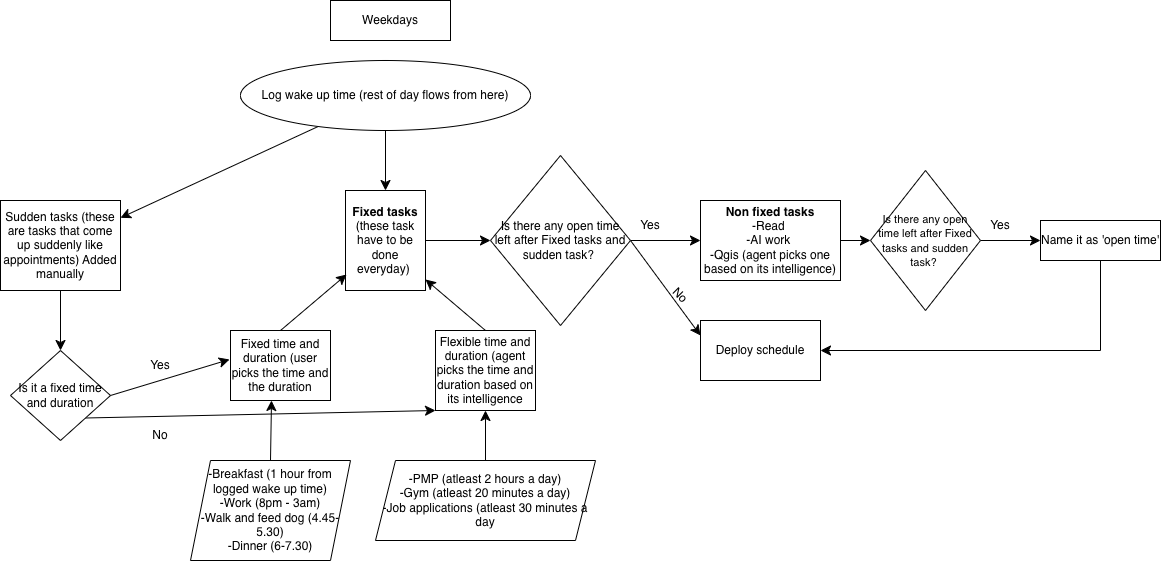

The diagram above was exported from draw.io. Its source (the exported page's mxGraphModel, read from the mxfile embedded in the PNG):
<mxGraphModel dx="1784" dy="722" grid="1" gridSize="10" guides="1" tooltips="1" connect="1" arrows="1" fold="1" page="1" pageScale="1" pageWidth="850" pageHeight="1100" math="0" shadow="0">
  <root>
    <mxCell id="0" />
    <mxCell id="1" parent="0" />
    <mxCell id="CLg5HzSupfjZMAMSgSgl-1" parent="1" style="rounded=0;whiteSpace=wrap;html=1;" value="Weekdays" vertex="1">
      <mxGeometry height="40" width="120" x="220" y="30" as="geometry" />
    </mxCell>
    <mxCell id="DEbAYq_NEltGkBpKK6Ye-29" edge="1" parent="1" source="CLg5HzSupfjZMAMSgSgl-5" style="edgeStyle=none;curved=1;rounded=0;orthogonalLoop=1;jettySize=auto;html=1;exitX=1;exitY=0.5;exitDx=0;exitDy=0;entryX=0;entryY=0.5;entryDx=0;entryDy=0;fontSize=12;startSize=8;endSize=8;" target="DEbAYq_NEltGkBpKK6Ye-27">
      <mxGeometry relative="1" as="geometry" />
    </mxCell>
    <mxCell id="CLg5HzSupfjZMAMSgSgl-5" parent="1" style="whiteSpace=wrap;html=1;rounded=0;" value="&lt;b&gt;Fixed tasks&lt;/b&gt; (these task have to be done everyday)&amp;nbsp;" vertex="1">
      <mxGeometry height="100" width="80" x="235" y="220" as="geometry" />
    </mxCell>
    <mxCell id="DEbAYq_NEltGkBpKK6Ye-1" edge="1" parent="1" source="CLg5HzSupfjZMAMSgSgl-11" style="edgeStyle=none;curved=1;rounded=0;orthogonalLoop=1;jettySize=auto;html=1;exitX=0.5;exitY=1;exitDx=0;exitDy=0;entryX=0.5;entryY=0;entryDx=0;entryDy=0;fontSize=12;startSize=8;endSize=8;" target="CLg5HzSupfjZMAMSgSgl-5">
      <mxGeometry relative="1" as="geometry" />
    </mxCell>
    <mxCell id="DEbAYq_NEltGkBpKK6Ye-3" edge="1" parent="1" source="CLg5HzSupfjZMAMSgSgl-11" style="edgeStyle=none;curved=1;rounded=0;orthogonalLoop=1;jettySize=auto;html=1;fontSize=12;startSize=8;endSize=8;" target="DEbAYq_NEltGkBpKK6Ye-2" value="">
      <mxGeometry relative="1" as="geometry" />
    </mxCell>
    <mxCell id="CLg5HzSupfjZMAMSgSgl-11" parent="1" style="ellipse;whiteSpace=wrap;html=1;" value="Log wake up time (rest of day flows from here)" vertex="1">
      <mxGeometry height="70" width="290" x="130" y="90" as="geometry" />
    </mxCell>
    <mxCell id="DEbAYq_NEltGkBpKK6Ye-6" edge="1" parent="1" source="DEbAYq_NEltGkBpKK6Ye-2" style="edgeStyle=none;curved=1;rounded=0;orthogonalLoop=1;jettySize=auto;html=1;fontSize=12;startSize=8;endSize=8;" value="">
      <mxGeometry relative="1" as="geometry">
        <mxPoint x="-30" y="300" as="targetPoint" />
      </mxGeometry>
    </mxCell>
    <mxCell id="DEbAYq_NEltGkBpKK6Ye-19" edge="1" parent="1" source="DEbAYq_NEltGkBpKK6Ye-2" style="edgeStyle=none;curved=1;rounded=0;orthogonalLoop=1;jettySize=auto;html=1;fontSize=12;startSize=8;endSize=8;" target="DEbAYq_NEltGkBpKK6Ye-18" value="">
      <mxGeometry relative="1" as="geometry" />
    </mxCell>
    <mxCell id="DEbAYq_NEltGkBpKK6Ye-2" parent="1" style="whiteSpace=wrap;html=1;" value="Sudden tasks (these are tasks that come up suddenly like appointments) Added manually" vertex="1">
      <mxGeometry height="90" width="120" x="-110" y="230" as="geometry" />
    </mxCell>
    <mxCell id="DEbAYq_NEltGkBpKK6Ye-7" parent="1" style="whiteSpace=wrap;html=1;" value="Fixed time and duration (user picks the time and the duration" vertex="1">
      <mxGeometry height="70" width="100" x="120" y="360" as="geometry" />
    </mxCell>
    <mxCell id="DEbAYq_NEltGkBpKK6Ye-8" parent="1" style="whiteSpace=wrap;html=1;" value="Flexible time and duration (agent picks the time and duration based on its intelligence" vertex="1">
      <mxGeometry height="80" width="100" x="325" y="360" as="geometry" />
    </mxCell>
    <mxCell id="DEbAYq_NEltGkBpKK6Ye-11" parent="1" style="shape=parallelogram;perimeter=parallelogramPerimeter;whiteSpace=wrap;html=1;fixedSize=1;" value="-Breakfast (1 hour from logged wake up time)&lt;div&gt;-Work (8pm - 3am)&lt;/div&gt;&lt;div&gt;-Walk and feed dog (4.45-5.30)&lt;/div&gt;&lt;div&gt;-Dinner (6-7.30)&lt;/div&gt;" vertex="1">
      <mxGeometry height="100" width="160" x="80" y="490" as="geometry" />
    </mxCell>
    <mxCell id="DEbAYq_NEltGkBpKK6Ye-12" edge="1" parent="1" source="DEbAYq_NEltGkBpKK6Ye-11" style="edgeStyle=none;curved=1;rounded=0;orthogonalLoop=1;jettySize=auto;html=1;exitX=0.5;exitY=0;exitDx=0;exitDy=0;entryX=0.41;entryY=1;entryDx=0;entryDy=0;entryPerimeter=0;fontSize=12;startSize=8;endSize=8;" target="DEbAYq_NEltGkBpKK6Ye-7">
      <mxGeometry relative="1" as="geometry" />
    </mxCell>
    <mxCell id="DEbAYq_NEltGkBpKK6Ye-14" edge="1" parent="1" source="DEbAYq_NEltGkBpKK6Ye-13" style="edgeStyle=none;curved=1;rounded=0;orthogonalLoop=1;jettySize=auto;html=1;exitX=0.5;exitY=0;exitDx=0;exitDy=0;entryX=0.5;entryY=1;entryDx=0;entryDy=0;fontSize=12;startSize=8;endSize=8;" target="DEbAYq_NEltGkBpKK6Ye-8">
      <mxGeometry relative="1" as="geometry" />
    </mxCell>
    <mxCell id="DEbAYq_NEltGkBpKK6Ye-13" parent="1" style="shape=parallelogram;perimeter=parallelogramPerimeter;whiteSpace=wrap;html=1;fixedSize=1;" value="-PMP (atleast 2 hours a day)&lt;div&gt;-Gym (atleast 20 minutes a day)&lt;/div&gt;&lt;div&gt;-Job applications (atleast 30 minutes a day&lt;/div&gt;" vertex="1">
      <mxGeometry height="80" width="220" x="265" y="490" as="geometry" />
    </mxCell>
    <mxCell id="DEbAYq_NEltGkBpKK6Ye-23" edge="1" parent="1" source="DEbAYq_NEltGkBpKK6Ye-18" style="edgeStyle=none;curved=1;rounded=0;orthogonalLoop=1;jettySize=auto;html=1;exitX=1;exitY=1;exitDx=0;exitDy=0;entryX=0;entryY=1;entryDx=0;entryDy=0;fontSize=12;startSize=8;endSize=8;" target="DEbAYq_NEltGkBpKK6Ye-8">
      <mxGeometry relative="1" as="geometry" />
    </mxCell>
    <mxCell id="DEbAYq_NEltGkBpKK6Ye-18" parent="1" style="rhombus;whiteSpace=wrap;html=1;" value="Is it a fixed time and duration" vertex="1">
      <mxGeometry height="90" width="100" x="-100" y="380" as="geometry" />
    </mxCell>
    <mxCell id="DEbAYq_NEltGkBpKK6Ye-20" edge="1" parent="1" source="DEbAYq_NEltGkBpKK6Ye-18" style="edgeStyle=none;curved=1;rounded=0;orthogonalLoop=1;jettySize=auto;html=1;exitX=1;exitY=0.5;exitDx=0;exitDy=0;entryX=-0.01;entryY=0.414;entryDx=0;entryDy=0;entryPerimeter=0;fontSize=12;startSize=8;endSize=8;" target="DEbAYq_NEltGkBpKK6Ye-7">
      <mxGeometry relative="1" as="geometry" />
    </mxCell>
    <mxCell id="DEbAYq_NEltGkBpKK6Ye-21" parent="1" style="text;html=1;whiteSpace=wrap;strokeColor=none;fillColor=none;align=center;verticalAlign=middle;rounded=0;" value="Yes" vertex="1">
      <mxGeometry height="30" width="60" x="20" y="380" as="geometry" />
    </mxCell>
    <mxCell id="DEbAYq_NEltGkBpKK6Ye-22" edge="1" parent="1" source="DEbAYq_NEltGkBpKK6Ye-18" style="edgeStyle=none;curved=1;rounded=0;orthogonalLoop=1;jettySize=auto;html=1;exitX=1;exitY=0;exitDx=0;exitDy=0;fontSize=12;startSize=8;endSize=8;" target="DEbAYq_NEltGkBpKK6Ye-18">
      <mxGeometry relative="1" as="geometry" />
    </mxCell>
    <mxCell id="DEbAYq_NEltGkBpKK6Ye-24" parent="1" style="text;html=1;whiteSpace=wrap;strokeColor=none;fillColor=none;align=center;verticalAlign=middle;rounded=0;" value="No" vertex="1">
      <mxGeometry height="30" width="60" x="20" y="450" as="geometry" />
    </mxCell>
    <mxCell id="DEbAYq_NEltGkBpKK6Ye-31" edge="1" parent="1" source="DEbAYq_NEltGkBpKK6Ye-27" style="edgeStyle=none;curved=1;rounded=0;orthogonalLoop=1;jettySize=auto;html=1;exitX=1;exitY=0.5;exitDx=0;exitDy=0;entryX=0;entryY=0.5;entryDx=0;entryDy=0;fontSize=12;startSize=8;endSize=8;" target="DEbAYq_NEltGkBpKK6Ye-30">
      <mxGeometry relative="1" as="geometry" />
    </mxCell>
    <mxCell id="DEbAYq_NEltGkBpKK6Ye-45" edge="1" parent="1" source="DEbAYq_NEltGkBpKK6Ye-27" style="edgeStyle=none;curved=1;rounded=0;orthogonalLoop=1;jettySize=auto;html=1;exitX=1;exitY=0.5;exitDx=0;exitDy=0;entryX=0;entryY=0.25;entryDx=0;entryDy=0;fontSize=12;startSize=8;endSize=8;" target="DEbAYq_NEltGkBpKK6Ye-33">
      <mxGeometry relative="1" as="geometry" />
    </mxCell>
    <mxCell id="DEbAYq_NEltGkBpKK6Ye-27" parent="1" style="rhombus;whiteSpace=wrap;html=1;" value="Is there any open time left after Fixed tasks and sudden task?&amp;nbsp;" vertex="1">
      <mxGeometry height="170" width="140" x="380" y="185" as="geometry" />
    </mxCell>
    <mxCell id="DEbAYq_NEltGkBpKK6Ye-37" edge="1" parent="1" source="DEbAYq_NEltGkBpKK6Ye-30" style="edgeStyle=none;curved=1;rounded=0;orthogonalLoop=1;jettySize=auto;html=1;exitX=1;exitY=0.5;exitDx=0;exitDy=0;entryX=0;entryY=0.5;entryDx=0;entryDy=0;fontSize=12;startSize=8;endSize=8;" target="DEbAYq_NEltGkBpKK6Ye-36">
      <mxGeometry relative="1" as="geometry" />
    </mxCell>
    <mxCell id="DEbAYq_NEltGkBpKK6Ye-30" parent="1" style="rounded=0;whiteSpace=wrap;html=1;" value="&lt;b&gt;Non fixed tasks&lt;/b&gt;&lt;div&gt;-Read&amp;nbsp;&lt;/div&gt;&lt;div&gt;-AI work&amp;nbsp;&lt;/div&gt;&lt;div&gt;-Qgis (agent picks one based on its intelligence)&lt;/div&gt;" vertex="1">
      <mxGeometry height="80" width="140" x="590" y="230" as="geometry" />
    </mxCell>
    <mxCell id="DEbAYq_NEltGkBpKK6Ye-32" parent="1" style="text;html=1;whiteSpace=wrap;strokeColor=none;fillColor=none;align=center;verticalAlign=middle;rounded=0;" value="Yes" vertex="1">
      <mxGeometry height="30" width="60" x="510" y="240" as="geometry" />
    </mxCell>
    <mxCell id="DEbAYq_NEltGkBpKK6Ye-33" parent="1" style="rounded=0;whiteSpace=wrap;html=1;" value="Deploy schedule" vertex="1">
      <mxGeometry height="60" width="120" x="590" y="350" as="geometry" />
    </mxCell>
    <mxCell id="DEbAYq_NEltGkBpKK6Ye-35" parent="1" style="text;html=1;whiteSpace=wrap;strokeColor=none;fillColor=none;align=center;verticalAlign=middle;rounded=0;rotation=45;" value="No" vertex="1">
      <mxGeometry height="30" width="60" x="540" y="310" as="geometry" />
    </mxCell>
    <mxCell id="DEbAYq_NEltGkBpKK6Ye-41" edge="1" parent="1" source="DEbAYq_NEltGkBpKK6Ye-36" style="edgeStyle=none;curved=1;rounded=0;orthogonalLoop=1;jettySize=auto;html=1;fontSize=12;startSize=8;endSize=8;" target="DEbAYq_NEltGkBpKK6Ye-40" value="">
      <mxGeometry relative="1" as="geometry" />
    </mxCell>
    <mxCell id="DEbAYq_NEltGkBpKK6Ye-36" parent="1" style="rhombus;whiteSpace=wrap;html=1;" value="&lt;font style=&quot;font-size: 11px;&quot;&gt;Is there any open time left after Fixed tasks and sudden task?&amp;nbsp;&lt;/font&gt;" vertex="1">
      <mxGeometry height="140" width="110" x="760" y="200" as="geometry" />
    </mxCell>
    <mxCell id="DEbAYq_NEltGkBpKK6Ye-43" edge="1" parent="1" source="DEbAYq_NEltGkBpKK6Ye-40" style="edgeStyle=orthogonalEdgeStyle;rounded=0;orthogonalLoop=1;jettySize=auto;html=1;exitX=0.5;exitY=1;exitDx=0;exitDy=0;entryX=1;entryY=0.5;entryDx=0;entryDy=0;fontSize=12;startSize=8;endSize=8;" target="DEbAYq_NEltGkBpKK6Ye-33">
      <mxGeometry relative="1" as="geometry" />
    </mxCell>
    <mxCell id="DEbAYq_NEltGkBpKK6Ye-40" parent="1" style="whiteSpace=wrap;html=1;" value="Name it as 'open time'" vertex="1">
      <mxGeometry height="40" width="120" x="930" y="250" as="geometry" />
    </mxCell>
    <mxCell id="DEbAYq_NEltGkBpKK6Ye-42" parent="1" style="text;html=1;whiteSpace=wrap;strokeColor=none;fillColor=none;align=center;verticalAlign=middle;rounded=0;" value="Yes" vertex="1">
      <mxGeometry height="30" width="60" x="860" y="240" as="geometry" />
    </mxCell>
    <mxCell id="DEbAYq_NEltGkBpKK6Ye-46" edge="1" parent="1" source="DEbAYq_NEltGkBpKK6Ye-7" style="edgeStyle=none;curved=1;rounded=0;orthogonalLoop=1;jettySize=auto;html=1;exitX=0.5;exitY=0;exitDx=0;exitDy=0;entryX=0.013;entryY=0.84;entryDx=0;entryDy=0;entryPerimeter=0;fontSize=12;startSize=8;endSize=8;" target="CLg5HzSupfjZMAMSgSgl-5">
      <mxGeometry relative="1" as="geometry" />
    </mxCell>
    <mxCell id="DEbAYq_NEltGkBpKK6Ye-47" edge="1" parent="1" source="DEbAYq_NEltGkBpKK6Ye-8" style="edgeStyle=none;curved=1;rounded=0;orthogonalLoop=1;jettySize=auto;html=1;exitX=0.5;exitY=0;exitDx=0;exitDy=0;entryX=1;entryY=0.89;entryDx=0;entryDy=0;entryPerimeter=0;fontSize=12;startSize=8;endSize=8;" target="CLg5HzSupfjZMAMSgSgl-5">
      <mxGeometry relative="1" as="geometry" />
    </mxCell>
  </root>
</mxGraphModel>